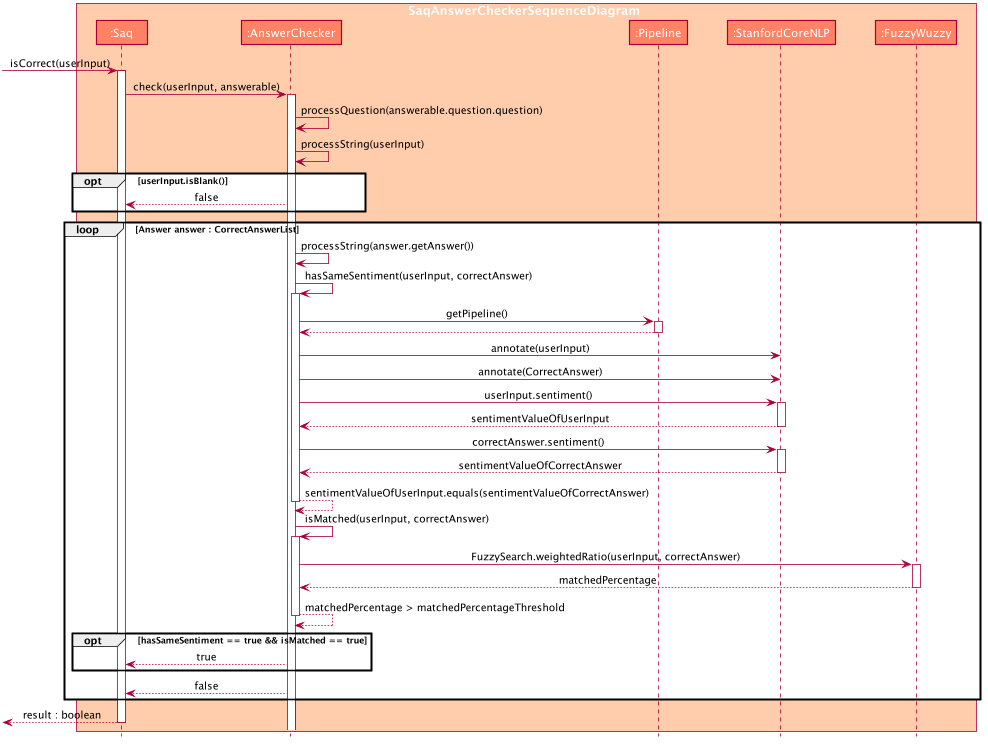

The diagram above was rendered by PlantUML. Its source (embedded in the PNG):
@startuml







skinparam BackgroundColor #FFFFFFF

skinparam Shadowing false

skinparam Class {
    FontColor #FFFFFF
    BorderThickness 1
    BorderColor #FFFFFF
    StereotypeFontColor #FFFFFF
    FontName Arial
}

skinparam Actor {
    BorderColor #000000
    Color #000000
    FontName Arial
}

skinparam Sequence {
    MessageAlign center
    BoxFontSize 15
    BoxPadding 0
    BoxFontColor #FFFFFF
    FontName Arial
}

skinparam Participant {
    FontColor #FFFFFFF
    Padding 20
}

skinparam MinClassWidth 50
skinparam BoxPadding 0
skinparam Shadowing false
skinparam DefaultTextAlignment center
skinparam packageStyle Rectangle

hide footbox
hide members
hide circle
box SaqAnswerCheckerSequenceDiagram #FFCDAB
participant ":Saq" as Saq #FF8264
participant ":AnswerChecker" as AnswerChecker #FF8264
participant ":Pipeline" as Pipeline #FF8264
participant ":StanfordCoreNLP" as StanfordCoreNLP #FF8264
participant ":FuzzyWuzzy" as FuzzyWuzzy #FF8264
end box
[-> Saq : isCorrect(userInput)
activate Saq

Saq -> AnswerChecker : check(userInput, answerable)
activate AnswerChecker

AnswerChecker -> AnswerChecker : processQuestion(answerable.question.question)
AnswerChecker -> AnswerChecker : processString(userInput)
opt userInput.isBlank()
    AnswerChecker --> Saq : false
    end

loop Answer answer : CorrectAnswerList
    AnswerChecker -> AnswerChecker : processString(answer.getAnswer())
    AnswerChecker -> AnswerChecker : hasSameSentiment(userInput, correctAnswer)
    activate AnswerChecker
    AnswerChecker -> Pipeline : getPipeline()
    activate Pipeline
    Pipeline --> AnswerChecker
    deactivate Pipeline
    AnswerChecker -> StanfordCoreNLP : annotate(userInput)
    AnswerChecker -> StanfordCoreNLP : annotate(CorrectAnswer)
    AnswerChecker -> StanfordCoreNLP : userInput.sentiment()
    activate StanfordCoreNLP
    StanfordCoreNLP --> AnswerChecker : sentimentValueOfUserInput
    deactivate StanfordCoreNLP
    AnswerChecker -> StanfordCoreNLP : correctAnswer.sentiment()
    activate StanfordCoreNLP
    StanfordCoreNLP --> AnswerChecker : sentimentValueOfCorrectAnswer
    deactivate StanfordCoreNLP
    AnswerChecker --> AnswerChecker : sentimentValueOfUserInput.equals(sentimentValueOfCorrectAnswer)
    deactivate AnswerChecker

    AnswerChecker -> AnswerChecker : isMatched(userInput, correctAnswer)
    activate AnswerChecker
    AnswerChecker -> FuzzyWuzzy : FuzzySearch.weightedRatio(userInput, correctAnswer)
    activate FuzzyWuzzy
    FuzzyWuzzy --> AnswerChecker : matchedPercentage
    deactivate FuzzyWuzzy
    AnswerChecker --> AnswerChecker : matchedPercentage > matchedPercentageThreshold
    deactivate AnswerChecker
    opt hasSameSentiment == true && isMatched == true
        AnswerChecker --> Saq : true
        end
    AnswerChecker --> Saq : false
    end
[<-- Saq : result : boolean
deactivate Saq

@enduml